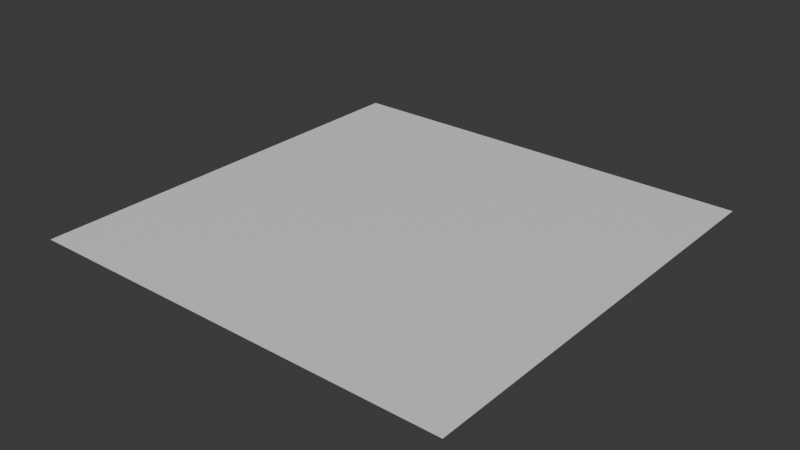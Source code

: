 # Source: Shard.blend  (saved by Blender 4.2.66; exported with 4.5.12 LTS)
import bpy
from mathutils import Matrix  # noqa: F401  (used for matrix-valued properties, if any)

bpy.ops.wm.read_factory_settings(use_empty=True)
scene = bpy.context.scene
scene.name = 'Scene'

# ---- collections
col_collection = bpy.data.collections.new('Collection'); scene.collection.children.link(col_collection)

# ---- materials (node trees are filled in below, after node groups)
mat_material = bpy.data.materials.new('Material')
mat_material.alpha_threshold = 0.0
mat_material.use_transparent_shadow = False
mat_material.roughness = 0.5
mat_material.line_color = (0.0, 0.0, 0.0, 1.0)

# ---- material node trees
mat_material.use_nodes = True; mat_material.node_tree.nodes.clear()
_N = mat_material.node_tree.nodes; _L = mat_material.node_tree.links
n0 = _N.new('ShaderNodeOutputMaterial'); n0.name = 'Material Output'; n0.location = (300, 300)
n1 = _N.new('ShaderNodeBsdfPrincipled'); n1.name = 'Principled BSDF'; n1.location = (10, 300)
n1.inputs[3].default_value = 1.45
_L.new(n1.outputs[0], n0.inputs[0])
n0.is_active_output = True

# ---- world
world_world = bpy.data.worlds.new('World'); scene.world = world_world
world_world.use_nodes = True; world_world.node_tree.nodes.clear()
_N = world_world.node_tree.nodes; _L = world_world.node_tree.links
n0 = _N.new('ShaderNodeOutputWorld'); n0.name = 'World Output'; n0.location = (300, 300)
n1 = _N.new('ShaderNodeBackground'); n1.name = 'Background'; n1.location = (10, 300)
n1.inputs[0].default_value = (0.05088, 0.05088, 0.05088, 1.0)
_L.new(n1.outputs[0], n0.inputs[0])
n0.is_active_output = True
world_world.color = (0.05088, 0.05088, 0.05088)
world_world.sun_shadow_jitter_overblur = 0.0

# ---- meshes
me_cube = bpy.data.meshes.new('Cube')
me_cube.from_pydata([(5.653, -18.98, 0.2979), (-5.653, -18.98, 0.2979), (5.653, 18.98, 0.2979), (-5.653, 18.98, 0.2979)], [], [(1, 0, 2, 3)])
_uv = me_cube.uv_layers.new(name='UVMap')
_uv.uv.foreach_set('vector', [-0.001922, 0.0182, 1.002, 0.0182, 1.002, 1.009, -0.001922, 1.009])
me_cube.materials.append(mat_material)
me_cube.use_mirror_vertex_groups = False
me_cube.update()

# ---- objects
ob_cube = bpy.data.objects.new('Cube', me_cube)

# ---- transforms, parenting, visibility, modifiers, constraints
ob_cube.location = (0.0, 0.0, 0.0)
ob_cube.scale = (1.0, 0.2979, 1.0)
ob_cube.lock_rotations_4d = False
ob_cube.empty_display_type = 'ARROWS'
ob_cube.lineart.crease_threshold = 0.0

# ---- collection membership
col_collection.objects.link(ob_cube)

# ---- scene / render settings (as saved in the file)
scene.frame_start = 1; scene.frame_end = 250; scene.frame_set(1)
scene.render.engine = 'BLENDER_EEVEE_NEXT'
bpy.context.view_layer.update()

# ---- added for rendering (the .blend has no active camera and no usable light): camera, sun
cam_auto = bpy.data.cameras.new('AutoCamera')
cam_auto.lens = 50.0
cam_auto.sensor_width = 36.0
cam_auto.clip_end = 1000.0
ob_auto_camera = bpy.data.objects.new('AutoCamera', cam_auto)
scene.collection.objects.link(ob_auto_camera)
ob_auto_camera.location = (14.7933, -17.752, 12.1325)
ob_auto_camera.rotation_euler = (1.09748, -7.21219e-08, 0.694738)
scene.camera = ob_auto_camera
light_auto_sun = bpy.data.lights.new('AutoSun', 'SUN')
light_auto_sun.energy = 3.0
light_auto_sun.angle = 0.0523599
ob_auto_sun = bpy.data.objects.new('AutoSun', light_auto_sun)
scene.collection.objects.link(ob_auto_sun)
ob_auto_sun.rotation_euler = (0.872665, 0.174533, 0.523599)
bpy.context.view_layer.update()
